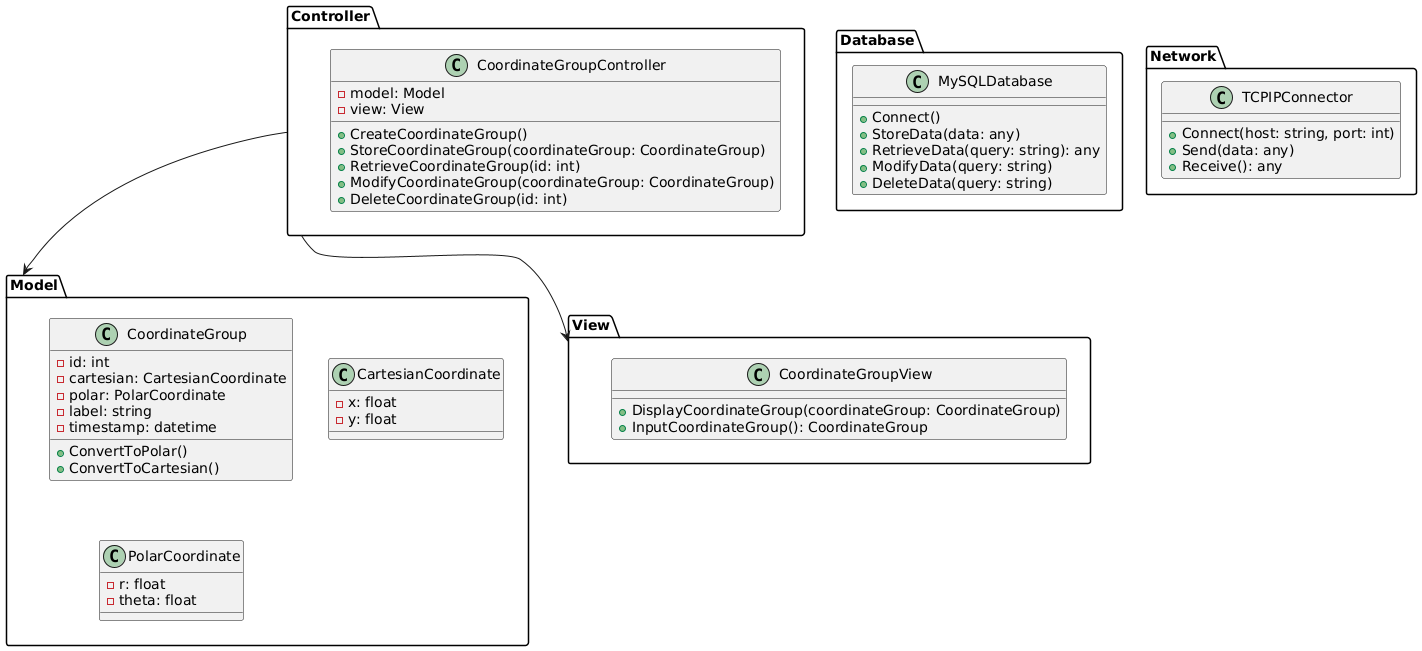

The diagram above was rendered by PlantUML. Its source (embedded in the PNG):
@startuml

package "Model" {
  class CoordinateGroup {
    -id: int
    -cartesian: CartesianCoordinate
    -polar: PolarCoordinate
    -label: string
    -timestamp: datetime
    
    +ConvertToPolar()
    +ConvertToCartesian()
  }
  
  class CartesianCoordinate {
    -x: float
    -y: float
  }
  
  class PolarCoordinate {
    -r: float
    -theta: float
  }
}

package "View" {
  class CoordinateGroupView {
    +DisplayCoordinateGroup(coordinateGroup: CoordinateGroup)
    +InputCoordinateGroup(): CoordinateGroup
  }
}

package "Controller" {
  class CoordinateGroupController {
    -model: Model
    -view: View
    
    +CreateCoordinateGroup()
    +StoreCoordinateGroup(coordinateGroup: CoordinateGroup)
    +RetrieveCoordinateGroup(id: int)
    +ModifyCoordinateGroup(coordinateGroup: CoordinateGroup)
    +DeleteCoordinateGroup(id: int)
  }
}

package "Database" {
  class MySQLDatabase {
    +Connect()
    +StoreData(data: any)
    +RetrieveData(query: string): any
    +ModifyData(query: string)
    +DeleteData(query: string)
  }
}

package "Network" {
  class TCPIPConnector {
    +Connect(host: string, port: int)
    +Send(data: any)
    +Receive(): any
  }
}




Controller --> Model
Controller --> View


@enduml